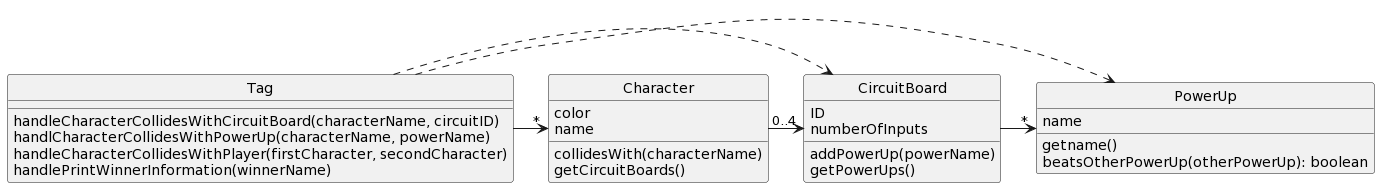

The diagram above was rendered by PlantUML. Its source (embedded in the PNG):
@startuml
skinparam style strictuml
class Tag{
handleCharacterCollidesWithCircuitBoard(characterName, circuitID)
handlCharacterCollidesWithPowerUp(characterName, powerName)
handleCharacterCollidesWithPlayer(firstCharacter, secondCharacter)
handlePrintWinnerInformation(winnerName)
}
class Character {
color
name
collidesWith(characterName)
getCircuitBoards()
}
class CircuitBoard {
ID
numberOfInputs
addPowerUp(powerName)
getPowerUps()
}
class PowerUp {
name
getname()
beatsOtherPowerUp(otherPowerUp): boolean
}
Tag -> "*" Character
Character -right->"0..4" CircuitBoard
CircuitBoard -> "*" PowerUp
Tag .right.> CircuitBoard
Tag .right.> PowerUp
@enduml